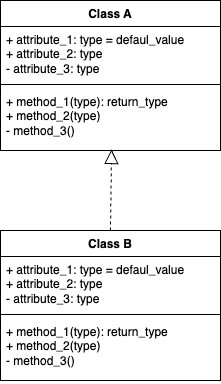

The diagram above was exported from draw.io. Its source (the exported page's mxGraphModel, read from the mxfile embedded in the PNG):
<mxGraphModel dx="731" dy="469" grid="1" gridSize="10" guides="1" tooltips="1" connect="1" arrows="1" fold="1" page="1" pageScale="1" pageWidth="850" pageHeight="1100" math="0" shadow="0">
  <root>
    <mxCell id="0" />
    <mxCell id="1" parent="0" />
    <mxCell id="wO36RRkfMuhZU_XCHN6b-1" value="Class A" style="swimlane;fontStyle=1;align=center;verticalAlign=top;childLayout=stackLayout;horizontal=1;startSize=26;horizontalStack=0;resizeParent=1;resizeParentMax=0;resizeLast=0;collapsible=1;marginBottom=0;whiteSpace=wrap;html=1;" vertex="1" parent="1">
      <mxGeometry x="210" y="250" width="220" height="150" as="geometry" />
    </mxCell>
    <mxCell id="wO36RRkfMuhZU_XCHN6b-2" value="+ attribute_1: type = defaul_value&lt;div&gt;+ attribute_2: type&lt;/div&gt;&lt;div&gt;- attribute_3: type&lt;br&gt;&lt;/div&gt;" style="text;strokeColor=none;fillColor=none;align=left;verticalAlign=top;spacingLeft=4;spacingRight=4;overflow=hidden;rotatable=0;points=[[0,0.5],[1,0.5]];portConstraint=eastwest;whiteSpace=wrap;html=1;" vertex="1" parent="wO36RRkfMuhZU_XCHN6b-1">
      <mxGeometry y="26" width="220" height="54" as="geometry" />
    </mxCell>
    <mxCell id="wO36RRkfMuhZU_XCHN6b-3" value="" style="line;strokeWidth=1;fillColor=none;align=left;verticalAlign=middle;spacingTop=-1;spacingLeft=3;spacingRight=3;rotatable=0;labelPosition=right;points=[];portConstraint=eastwest;strokeColor=inherit;" vertex="1" parent="wO36RRkfMuhZU_XCHN6b-1">
      <mxGeometry y="80" width="220" height="8" as="geometry" />
    </mxCell>
    <mxCell id="wO36RRkfMuhZU_XCHN6b-4" value="+ method_1(type): return_type&lt;div&gt;+ method_2(type)&lt;/div&gt;&lt;div&gt;- method_3()&lt;br&gt;&lt;div&gt;&lt;br&gt;&lt;/div&gt;&lt;/div&gt;" style="text;strokeColor=none;fillColor=none;align=left;verticalAlign=top;spacingLeft=4;spacingRight=4;overflow=hidden;rotatable=0;points=[[0,0.5],[1,0.5]];portConstraint=eastwest;whiteSpace=wrap;html=1;" vertex="1" parent="wO36RRkfMuhZU_XCHN6b-1">
      <mxGeometry y="88" width="220" height="62" as="geometry" />
    </mxCell>
    <mxCell id="wO36RRkfMuhZU_XCHN6b-5" value="Class B" style="swimlane;fontStyle=1;align=center;verticalAlign=top;childLayout=stackLayout;horizontal=1;startSize=26;horizontalStack=0;resizeParent=1;resizeParentMax=0;resizeLast=0;collapsible=1;marginBottom=0;whiteSpace=wrap;html=1;" vertex="1" parent="1">
      <mxGeometry x="210" y="480" width="220" height="150" as="geometry" />
    </mxCell>
    <mxCell id="wO36RRkfMuhZU_XCHN6b-6" value="+ attribute_1: type = defaul_value&lt;div&gt;+ attribute_2: type&lt;/div&gt;&lt;div&gt;- attribute_3: type&lt;br&gt;&lt;/div&gt;" style="text;strokeColor=none;fillColor=none;align=left;verticalAlign=top;spacingLeft=4;spacingRight=4;overflow=hidden;rotatable=0;points=[[0,0.5],[1,0.5]];portConstraint=eastwest;whiteSpace=wrap;html=1;" vertex="1" parent="wO36RRkfMuhZU_XCHN6b-5">
      <mxGeometry y="26" width="220" height="54" as="geometry" />
    </mxCell>
    <mxCell id="wO36RRkfMuhZU_XCHN6b-7" value="" style="line;strokeWidth=1;fillColor=none;align=left;verticalAlign=middle;spacingTop=-1;spacingLeft=3;spacingRight=3;rotatable=0;labelPosition=right;points=[];portConstraint=eastwest;strokeColor=inherit;" vertex="1" parent="wO36RRkfMuhZU_XCHN6b-5">
      <mxGeometry y="80" width="220" height="8" as="geometry" />
    </mxCell>
    <mxCell id="wO36RRkfMuhZU_XCHN6b-8" value="+ method_1(type): return_type&lt;div&gt;+ method_2(type)&lt;/div&gt;&lt;div&gt;- method_3()&lt;br&gt;&lt;div&gt;&lt;br&gt;&lt;/div&gt;&lt;/div&gt;" style="text;strokeColor=none;fillColor=none;align=left;verticalAlign=top;spacingLeft=4;spacingRight=4;overflow=hidden;rotatable=0;points=[[0,0.5],[1,0.5]];portConstraint=eastwest;whiteSpace=wrap;html=1;" vertex="1" parent="wO36RRkfMuhZU_XCHN6b-5">
      <mxGeometry y="88" width="220" height="62" as="geometry" />
    </mxCell>
    <mxCell id="wO36RRkfMuhZU_XCHN6b-10" value="" style="endArrow=block;dashed=1;endFill=0;endSize=12;html=1;rounded=0;exitX=0.5;exitY=0;exitDx=0;exitDy=0;entryX=0.505;entryY=0.984;entryDx=0;entryDy=0;entryPerimeter=0;" edge="1" parent="1" source="wO36RRkfMuhZU_XCHN6b-5" target="wO36RRkfMuhZU_XCHN6b-4">
      <mxGeometry width="160" relative="1" as="geometry">
        <mxPoint x="300" y="390" as="sourcePoint" />
        <mxPoint x="320" y="420" as="targetPoint" />
      </mxGeometry>
    </mxCell>
  </root>
</mxGraphModel>